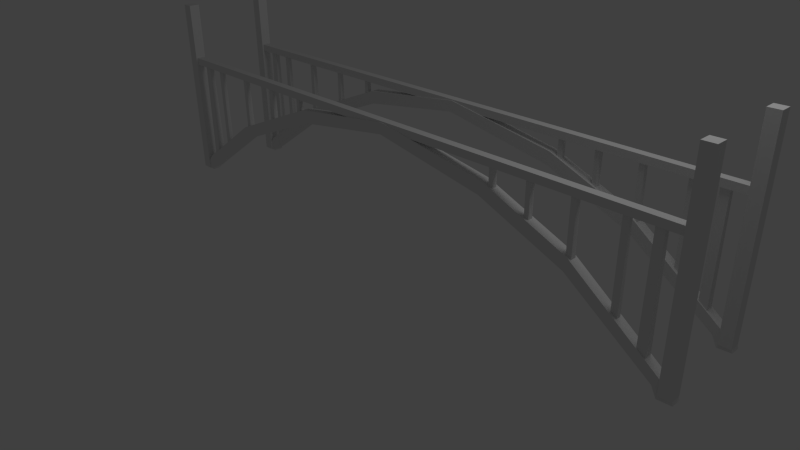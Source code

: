 # Source: Ponte1.blend  (saved by Blender 2.59.0; exported with 4.5.12 LTS)
import bpy
from mathutils import Matrix  # noqa: F401  (used for matrix-valued properties, if any)

bpy.ops.wm.read_factory_settings(use_empty=True)
scene = bpy.context.scene
scene.name = 'Scene'

# ---- collections
col_collection_1 = bpy.data.collections.new('Collection 1'); scene.collection.children.link(col_collection_1)

# ---- world
world_world = bpy.data.worlds.new('World'); scene.world = world_world
world_world.color = (0.05088, 0.05088, 0.05088)
world_world.use_sun_shadow = False
world_world.sun_shadow_jitter_overblur = 0.0
world_world.cycles.sampling_method = 'MANUAL'
world_world.cycles.sample_map_resolution = 256

# ---- cameras
cam_camera = bpy.data.cameras.new('Camera')
cam_camera.clip_end = 100.0
cam_camera.lens = 35.0
cam_camera.ortho_scale = 7.314
cam_camera.dof.focus_distance = 0.0
cam_camera.dof.aperture_fstop = 128.0

# ---- lights
light_lamp = bpy.data.lights.new('Lamp', 'POINT')
light_lamp.transmission_factor = 0.0
light_lamp.cutoff_distance = 30.0
light_lamp.energy = 100.0
light_lamp.shadow_buffer_clip_start = 1.001
light_lamp.shadow_soft_size = 1.0
light_lamp.shadow_maximum_resolution = 0.006
light_lamp.use_absolute_resolution = True
light_lamp.cycles.use_multiple_importance_sampling = False

# ---- meshes
me_cube_001 = bpy.data.meshes.new('Cube.001')
me_cube_001.from_pydata([(1.0, 0.7301, -1.0), (1.0, -0.7395, -1.0), (-0.1839, -0.7395, -1.226), (-0.1839, 0.7301, -1.226), (1.0, 0.7301, 1.0), (1.0, -0.7395, 1.0), (-1.726, -0.7395, -0.2204), (-1.726, 0.7301, -0.2204), (16.19, -0.7395, 1.299), (16.19, 0.7301, 1.299), (16.19, -0.7395, -0.7009), (16.19, 0.7301, -0.7009), (33.18, 0.7301, -4.021), (33.18, -0.7395, -4.021), (33.92, 0.7301, -2.166), (33.92, -0.7395, -2.166), (49.82, -0.7395, -9.886), (49.82, 0.7301, -9.886), (48.67, -0.7395, -11.17), (48.67, 0.7301, -11.17), (61.61, 0.7301, -23.6), (61.61, -0.7395, -23.6), (62.92, 0.7301, -22.08), (62.92, -0.7395, -22.08), (70.92, -0.7395, -33.71), (70.92, 0.7301, -33.71), (69.61, -0.7395, -35.23), (69.61, 0.7301, -35.23), (74.94, 0.7301, -51.32), (74.94, -0.7395, -51.32), (76.7, 0.7301, -52.31), (76.7, -0.7395, -52.31), (0.2944, -0.7395, -0.9603), (0.2944, 0.7301, -0.9603), (-0.577, -0.7395, 0.5303), (-0.577, 0.7301, 0.5303), (75.13, 0.7301, -49.67), (75.13, -0.7395, -49.67), (77.02, -0.7395, -50.66), (77.02, 0.7301, -50.66), (14.98, 0.8563, 23.85), (14.98, -0.8563, 23.85), (13.55, -0.8563, 24.79), (13.55, 0.8563, 24.79), (-1.119, 0.8563, -0.6441), (-1.119, -0.8563, -0.6441), (-2.55, -0.8563, 0.2963), (-2.55, 0.8563, 0.2963), (4.228, 0.5891, 1.054), (4.228, -0.5696, 1.054), (2.408, -0.5696, 0.4691), (2.408, 0.5891, 0.4691), (12.53, 0.3001, 13.69), (12.53, -0.3953, 13.69), (11.53, -0.3953, 14.35), (11.53, 0.3001, 14.35), (75.36, 0.8563, -50.9), (75.36, -0.8563, -50.9), (76.79, -0.8563, -51.84), (76.79, 0.8563, -51.84), (91.46, 0.8563, -26.4), (91.46, -0.8563, -26.4), (92.89, -0.8563, -27.34), (92.89, 0.8563, -27.34), (84.54, -0.4022, -33.11), (84.55, 0.2306, -33.12), (83.55, 0.2324, -32.46), (83.54, -0.4004, -32.45), (75.19, -0.5852, -47.35), (75.19, 0.5735, -47.36), (75.0, 0.5765, -45.46), (75.0, -0.5823, -45.45), (14.86, -0.2906, 12.16), (14.86, 0.2599, 12.16), (15.62, 0.2599, 11.66), (15.62, -0.2906, 11.66), (7.47, -0.2906, 0.917), (7.47, 0.3808, 0.917), (8.593, 0.3808, 0.9621), (8.593, -0.2906, 0.9621), (17.16, 0.4269, 0.5963), (17.16, -0.4298, 0.5963), (16.52, -0.4298, 1.017), (16.52, 0.4269, 1.017), (21.78, 0.2218, 7.626), (21.78, -0.4298, 7.626), (21.14, -0.4298, 8.047), (21.14, 0.2218, 8.047), (27.23, 0.2673, 3.989), (27.23, -0.3701, 3.989), (27.78, -0.3701, 3.628), (27.78, 0.2673, 3.628), (23.55, 0.3672, -1.614), (23.55, -0.3701, -1.614), (24.1, -0.3701, -1.976), (24.1, 0.3672, -1.976), (31.66, 0.3672, -3.134), (31.66, -0.3701, -3.134), (31.11, -0.3701, -2.772), (31.11, 0.3672, -2.772), (33.6, 0.2988, -0.1946), (33.6, -0.3701, -0.1946), (33.04, -0.3701, 0.1671), (33.04, 0.2988, 0.1671), (74.85, 0.2744, -27.24), (74.85, -0.4298, -27.24), (75.49, -0.4298, -27.66), (75.49, 0.2744, -27.66), (70.23, 0.4269, -34.27), (70.23, -0.4298, -34.27), (70.87, -0.4298, -34.69), (70.87, 0.4269, -34.69), (73.1, 0.3794, -41.43), (73.11, -0.292, -41.43), (73.51, -0.2891, -42.48), (73.51, 0.3823, -42.48), (80.13, 0.1585, -30.73), (80.14, -0.292, -30.73), (80.9, -0.2891, -31.23), (80.9, 0.1615, -31.23), (66.48, 0.3672, -29.83), (66.48, -0.3701, -29.83), (65.93, -0.3701, -29.47), (65.93, 0.3672, -29.47), (70.25, 0.2829, -24.27), (70.16, -0.3701, -24.22), (69.61, -0.3701, -23.86), (69.7, 0.2829, -23.91), (64.97, 0.2831, -20.81), (64.97, -0.3701, -20.81), (65.52, -0.3701, -21.17), (65.52, 0.2831, -21.17), (63.03, 0.3672, -23.75), (63.03, -0.3701, -23.75), (63.58, -0.3701, -24.11), (63.58, 0.3672, -24.11), (9.63, -0.6281, 16.72), (9.63, 0.6167, 16.72), (87.09, 0.5254, -34.18), (87.09, -0.6648, -34.18), (9.017, -0.6281, 15.79), (9.017, 0.6167, 15.79), (86.48, 0.5254, -35.11), (86.48, -0.6648, -35.11), (86.48, 13.01, -35.11), (86.48, 14.2, -35.11), (9.017, 14.29, 15.79), (9.017, 13.05, 15.79), (87.09, 13.01, -34.18), (87.09, 14.2, -34.18), (9.63, 14.29, 16.72), (9.63, 13.05, 16.72), (63.58, 14.04, -24.11), (63.58, 13.31, -24.11), (63.03, 13.31, -23.75), (63.03, 14.04, -23.75), (65.52, 13.96, -21.17), (65.52, 13.31, -21.17), (64.97, 13.31, -20.81), (64.97, 13.96, -20.81), (69.7, 13.96, -23.91), (69.61, 13.31, -23.86), (70.16, 13.31, -24.22), (70.25, 13.96, -24.27), (65.93, 14.04, -29.47), (65.93, 13.31, -29.47), (66.48, 13.31, -29.83), (66.48, 14.04, -29.83), (80.9, 13.84, -31.23), (80.9, 13.39, -31.23), (80.14, 13.38, -30.73), (80.13, 13.83, -30.73), (73.51, 14.06, -42.48), (73.51, 13.39, -42.48), (73.11, 13.38, -41.43), (73.1, 14.05, -41.43), (70.87, 14.1, -34.69), (70.87, 13.25, -34.69), (70.23, 13.25, -34.27), (70.23, 14.1, -34.27), (75.49, 13.95, -27.66), (75.49, 13.25, -27.66), (74.85, 13.25, -27.24), (74.85, 13.95, -27.24), (33.04, 13.97, 0.1671), (33.04, 13.31, 0.1671), (33.6, 13.31, -0.1946), (33.6, 13.97, -0.1946), (31.11, 14.04, -2.772), (31.11, 13.31, -2.772), (31.66, 13.31, -3.134), (31.66, 14.04, -3.134), (24.1, 14.04, -1.976), (24.1, 13.31, -1.976), (23.55, 13.31, -1.614), (23.55, 14.04, -1.614), (27.78, 13.94, 3.628), (27.78, 13.31, 3.628), (27.23, 13.31, 3.989), (27.23, 13.94, 3.989), (21.14, 13.9, 8.047), (21.14, 13.25, 8.047), (21.78, 13.25, 7.626), (21.78, 13.9, 7.626), (16.52, 14.1, 1.017), (16.52, 13.25, 1.017), (17.16, 13.25, 0.5963), (17.16, 14.1, 0.5963), (8.593, 13.38, 0.9621), (8.593, 14.06, 0.9621), (7.47, 14.06, 0.917), (7.47, 13.38, 0.917), (15.62, 13.38, 11.66), (15.62, 13.94, 11.66), (14.86, 13.94, 12.16), (14.86, 13.38, 12.16), (75.0, 13.09, -45.45), (75.0, 14.25, -45.46), (75.19, 14.25, -47.36), (75.19, 13.09, -47.35), (83.54, 13.27, -32.45), (83.55, 13.91, -32.46), (84.55, 13.91, -33.12), (84.54, 13.27, -33.11), (92.89, 14.53, -27.34), (92.89, 12.82, -27.34), (91.46, 12.82, -26.4), (91.46, 14.53, -26.4), (76.79, 14.53, -51.84), (76.79, 12.82, -51.84), (75.36, 12.82, -50.9), (75.36, 14.53, -50.9), (11.53, 13.98, 14.35), (11.53, 13.28, 14.35), (12.53, 13.28, 13.69), (12.53, 13.98, 13.69), (2.408, 14.26, 0.4691), (2.408, 13.11, 0.4691), (4.228, 13.11, 1.054), (4.228, 14.26, 1.054), (-2.55, 14.53, 0.2963), (-2.55, 12.82, 0.2963), (-1.119, 12.82, -0.6441), (-1.119, 14.53, -0.6441), (13.55, 14.53, 24.79), (13.55, 12.82, 24.79), (14.98, 12.82, 23.85), (14.98, 14.53, 23.85), (77.02, 14.41, -50.66), (77.02, 12.94, -50.66), (75.13, 12.94, -49.67), (75.13, 14.41, -49.67), (-0.577, 14.41, 0.5303), (-0.577, 12.94, 0.5303), (0.2944, 14.41, -0.9603), (0.2944, 12.94, -0.9603), (76.7, 12.94, -52.31), (76.7, 14.41, -52.31), (74.94, 12.94, -51.32), (74.94, 14.41, -51.32), (69.61, 14.41, -35.23), (69.61, 12.94, -35.23), (70.92, 14.41, -33.71), (70.92, 12.94, -33.71), (62.92, 12.94, -22.08), (62.92, 14.41, -22.08), (61.61, 12.94, -23.6), (61.61, 14.41, -23.6), (48.67, 14.41, -11.17), (48.67, 12.94, -11.17), (49.82, 14.41, -9.886), (49.82, 12.94, -9.886), (33.92, 12.94, -2.166), (33.92, 14.41, -2.166), (33.18, 12.94, -4.021), (33.18, 14.41, -4.021), (16.19, 14.41, -0.7009), (16.19, 12.94, -0.7009), (16.19, 14.41, 1.299), (16.19, 12.94, 1.299), (-1.726, 14.41, -0.2204), (-1.726, 12.94, -0.2204), (1.0, 12.94, 1.0), (1.0, 14.41, 1.0), (-0.1839, 14.41, -1.226), (-0.1839, 12.94, -1.226), (1.0, 12.94, -1.0), (1.0, 14.41, -1.0)], [], [(2, 6, 7, 3), (0, 4, 9, 11), (5, 1, 10, 8), (4, 5, 8, 9), (1, 0, 11, 10), (10, 11, 12, 13), (9, 8, 15, 14), (8, 10, 13, 15), (11, 9, 14, 12), (12, 14, 17, 19), (15, 13, 18, 16), (14, 15, 16, 17), (13, 12, 19, 18), (18, 19, 20, 21), (17, 16, 23, 22), (16, 18, 21, 23), (19, 17, 22, 20), (20, 22, 25, 27), (23, 21, 26, 24), (22, 23, 24, 25), (21, 20, 27, 26), (28, 30, 31, 29), (33, 0, 1, 32), (32, 2, 3, 33), (4, 35, 34, 5), (35, 7, 6, 34), (5, 34, 32, 1), (34, 6, 2, 32), (0, 33, 35, 4), (33, 3, 7, 35), (27, 36, 37, 26), (36, 28, 29, 37), (24, 38, 39, 25), (38, 31, 30, 39), (26, 37, 38, 24), (37, 29, 31, 38), (25, 39, 36, 27), (39, 30, 28, 36), (42, 43, 40, 41), (44, 47, 46, 45), (40, 44, 45, 41), (41, 45, 46, 42), (42, 46, 47, 43), (43, 47, 44, 40), (50, 51, 48, 49), (52, 55, 54, 53), (48, 52, 53, 49), (49, 53, 54, 50), (50, 54, 55, 51), (51, 55, 52, 48), (60, 56, 59, 63), (61, 57, 56, 60), (62, 58, 57, 61), (63, 59, 58, 62), (59, 56, 57, 58), (61, 60, 63, 62), (68, 64, 67, 71), (69, 65, 64, 68), (70, 66, 65, 69), (71, 67, 66, 70), (67, 64, 65, 66), (69, 68, 71, 70), (74, 75, 72, 73), (76, 79, 78, 77), (72, 76, 77, 73), (73, 77, 78, 74), (74, 78, 79, 75), (75, 79, 76, 72), (82, 83, 80, 81), (84, 87, 86, 85), (80, 84, 85, 81), (81, 85, 86, 82), (82, 86, 87, 83), (83, 87, 84, 80), (92, 88, 91, 95), (93, 89, 88, 92), (94, 90, 89, 93), (95, 91, 90, 94), (91, 88, 89, 90), (93, 92, 95, 94), (98, 99, 96, 97), (100, 103, 102, 101), (96, 100, 101, 97), (97, 101, 102, 98), (98, 102, 103, 99), (99, 103, 100, 96), (108, 104, 107, 111), (109, 105, 104, 108), (110, 106, 105, 109), (111, 107, 106, 110), (107, 104, 105, 106), (109, 108, 111, 110), (116, 112, 115, 119), (117, 113, 112, 116), (118, 114, 113, 117), (119, 115, 114, 118), (115, 112, 113, 114), (117, 116, 119, 118), (122, 123, 120, 121), (124, 127, 126, 125), (120, 124, 125, 121), (121, 125, 126, 122), (122, 126, 127, 123), (123, 127, 124, 120), (132, 128, 131, 135), (133, 129, 128, 132), (134, 130, 129, 133), (135, 131, 130, 134), (131, 128, 129, 130), (133, 132, 135, 134), (138, 139, 136, 137), (140, 143, 142, 141), (136, 140, 141, 137), (137, 141, 142, 138), (138, 142, 143, 139), (139, 143, 140, 136), (148, 144, 147, 151), (149, 145, 144, 148), (150, 146, 145, 149), (151, 147, 146, 150), (147, 144, 145, 146), (149, 148, 151, 150), (154, 155, 152, 153), (156, 159, 158, 157), (152, 156, 157, 153), (153, 157, 158, 154), (154, 158, 159, 155), (155, 159, 156, 152), (164, 160, 163, 167), (165, 161, 160, 164), (166, 162, 161, 165), (167, 163, 162, 166), (163, 160, 161, 162), (165, 164, 167, 166), (170, 171, 168, 169), (172, 175, 174, 173), (168, 172, 173, 169), (169, 173, 174, 170), (170, 174, 175, 171), (171, 175, 172, 168), (178, 179, 176, 177), (180, 183, 182, 181), (176, 180, 181, 177), (177, 181, 182, 178), (178, 182, 183, 179), (179, 183, 180, 176), (188, 184, 187, 191), (189, 185, 184, 188), (190, 186, 185, 189), (191, 187, 186, 190), (187, 184, 185, 186), (189, 188, 191, 190), (194, 195, 192, 193), (196, 199, 198, 197), (192, 196, 197, 193), (193, 197, 198, 194), (194, 198, 199, 195), (195, 199, 196, 192), (204, 200, 203, 207), (205, 201, 200, 204), (206, 202, 201, 205), (207, 203, 202, 206), (203, 200, 201, 202), (205, 204, 207, 206), (212, 208, 211, 215), (213, 209, 208, 212), (214, 210, 209, 213), (215, 211, 210, 214), (211, 208, 209, 210), (213, 212, 215, 214), (218, 219, 216, 217), (220, 223, 222, 221), (216, 220, 221, 217), (217, 221, 222, 218), (218, 222, 223, 219), (219, 223, 220, 216), (226, 227, 224, 225), (228, 231, 230, 229), (224, 228, 229, 225), (225, 229, 230, 226), (226, 230, 231, 227), (227, 231, 228, 224), (236, 232, 235, 239), (237, 233, 232, 236), (238, 234, 233, 237), (239, 235, 234, 238), (235, 232, 233, 234), (237, 236, 239, 238), (244, 240, 243, 247), (245, 241, 240, 244), (246, 242, 241, 245), (247, 243, 242, 246), (243, 240, 241, 242), (245, 244, 247, 246), (248, 257, 259, 251), (262, 248, 251, 260), (250, 258, 256, 249), (261, 250, 249, 263), (249, 256, 257, 248), (263, 249, 248, 262), (251, 259, 258, 250), (260, 251, 250, 261), (254, 284, 280, 252), (287, 254, 252, 283), (253, 281, 285, 255), (282, 253, 255, 286), (252, 280, 281, 253), (283, 252, 253, 282), (255, 285, 284, 254), (254, 287, 286, 255), (259, 257, 256, 258), (266, 267, 260, 261), (265, 264, 263, 262), (264, 266, 261, 263), (267, 265, 262, 260), (268, 270, 265, 267), (271, 269, 266, 264), (270, 271, 264, 265), (269, 268, 267, 266), (274, 275, 268, 269), (273, 272, 271, 270), (272, 274, 269, 271), (275, 273, 270, 268), (276, 278, 273, 275), (279, 277, 274, 272), (278, 279, 272, 273), (277, 276, 275, 274), (286, 287, 276, 277), (283, 282, 279, 278), (282, 286, 277, 279), (287, 283, 278, 276), (285, 281, 280, 284)])
me_cube_001.use_remesh_preserve_volume = False
me_cube_001.use_remesh_preserve_attributes = False
me_cube_001.use_mirror_vertex_groups = False
me_cube_001.update()

# ---- objects
ob_cube = bpy.data.objects.new('Cube', me_cube_001)
ob_lamp = bpy.data.objects.new('Lamp', light_lamp)
ob_camera = bpy.data.objects.new('Camera', cam_camera)

# ---- transforms, parenting, visibility, modifiers, constraints
ob_cube.location = (-4.36, 0.0, 0.1521)
ob_cube.rotation_euler = (0.0, -0.5814, 0.0)
ob_cube.scale = (0.09781, 0.09781, 0.09781)
ob_cube.lineart.crease_threshold = 0.0
ob_lamp.location = (4.076, 1.005, 5.904)
ob_lamp.rotation_euler = (0.6503, 0.05522, 1.866)
ob_lamp.lock_rotations_4d = False
ob_lamp.empty_display_type = 'ARROWS'
ob_lamp.color = (0.0, 0.0, 0.0, 0.0)
ob_lamp.lineart.crease_threshold = 0.0
ob_camera.location = (7.481, -6.508, 5.344)
ob_camera.rotation_euler = (1.109, 0.01082, 0.8149)
ob_camera.lock_rotations_4d = False
ob_camera.empty_display_type = 'ARROWS'
ob_camera.color = (0.0, 0.0, 0.0, 0.0)
ob_camera.display_type = 'WIRE'
ob_camera.lineart.crease_threshold = 0.0

# ---- collection membership
col_collection_1.objects.link(ob_cube)
col_collection_1.objects.link(ob_lamp)
col_collection_1.objects.link(ob_camera)

# ---- scene / render settings (as saved in the file)
scene.camera = ob_camera
scene.frame_start = 1; scene.frame_end = 250; scene.frame_set(1)
scene.render.engine = 'BLENDER_EEVEE_NEXT'
scene.render.image_settings.color_mode = 'RGB'
scene.render.image_settings.compression = 90
scene.render.resolution_percentage = 50
scene.render.dither_intensity = 0.0
scene.render.bake_margin = 2
scene.render.bake_bias = 0.0
scene.cycles.use_denoising = False
scene.cycles.samples = 10
scene.cycles.sampling_pattern = 'TABULATED_SOBOL'
scene.cycles.light_sampling_threshold = 0.0
scene.cycles.use_adaptive_sampling = False
scene.cycles.use_light_tree = False
scene.cycles.blur_glossy = 0.0
scene.cycles.volume_bounces = 1
scene.cycles.pixel_filter_type = 'GAUSSIAN'
scene.cycles.sample_clamp_indirect = 0.0
scene.view_settings.view_transform = 'Standard'
bpy.context.view_layer.update()

